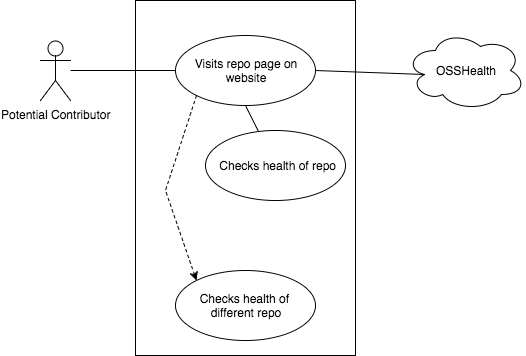

The diagram above was exported from draw.io. Its source (the exported page's mxGraphModel, read from the mxfile embedded in the PNG):
<mxGraphModel dx="790" dy="498" grid="1" gridSize="10" guides="1" tooltips="1" connect="1" arrows="1" fold="1" page="1" pageScale="1" pageWidth="850" pageHeight="1100" math="0" shadow="0">
  <root>
    <mxCell id="0" />
    <mxCell id="1" parent="0" />
    <mxCell id="5e2bf9865e160fe3-10" value="" style="whiteSpace=wrap;html=1;fillColor=none;" vertex="1" parent="1">
      <mxGeometry x="300" y="120" width="220" height="355" as="geometry" />
    </mxCell>
    <mxCell id="5e2bf9865e160fe3-1" value="&lt;span&gt;Potential Contributor&lt;/span&gt;" style="shape=umlActor;verticalLabelPosition=bottom;labelBackgroundColor=#ffffff;verticalAlign=top;html=1;" vertex="1" parent="1">
      <mxGeometry x="205" y="160" width="30" height="60" as="geometry" />
    </mxCell>
    <mxCell id="5e2bf9865e160fe3-3" value="Visits repo page on&lt;div&gt;website&lt;/div&gt;" style="ellipse;whiteSpace=wrap;html=1;" vertex="1" parent="1">
      <mxGeometry x="340" y="155" width="140" height="70" as="geometry" />
    </mxCell>
    <mxCell id="5e2bf9865e160fe3-15" value="" style="edgeStyle=none;rounded=0;html=1;startArrow=none;startFill=0;endArrow=none;endFill=0;jettySize=auto;orthogonalLoop=1;strokeColor=#000000;entryX=0;entryY=0.5;" edge="1" parent="1" source="5e2bf9865e160fe3-1" target="5e2bf9865e160fe3-3">
      <mxGeometry relative="1" as="geometry" />
    </mxCell>
    <mxCell id="5e2bf9865e160fe3-21" value="" style="edgeStyle=none;rounded=0;html=1;startArrow=none;startFill=0;endArrow=none;endFill=0;jettySize=auto;orthogonalLoop=1;strokeColor=#000000;entryX=1;entryY=0.5;exitX=0.16;exitY=0.55;exitPerimeter=0;" edge="1" parent="1" source="5e2bf9865e160fe3-26" target="5e2bf9865e160fe3-3">
      <mxGeometry relative="1" as="geometry">
        <mxPoint x="575" y="190" as="sourcePoint" />
      </mxGeometry>
    </mxCell>
    <mxCell id="5e2bf9865e160fe3-23" value="&amp;nbsp;Checks health of repo" style="ellipse;whiteSpace=wrap;html=1;fillColor=none;" vertex="1" parent="1">
      <mxGeometry x="370" y="250" width="140" height="70" as="geometry" />
    </mxCell>
    <mxCell id="5e2bf9865e160fe3-25" value="" style="edgeStyle=none;rounded=0;html=1;startArrow=none;startFill=0;endArrow=none;endFill=0;jettySize=auto;orthogonalLoop=1;strokeColor=#000000;entryX=0.5;entryY=1;" edge="1" parent="1" source="5e2bf9865e160fe3-23" target="5e2bf9865e160fe3-3">
      <mxGeometry relative="1" as="geometry">
        <mxPoint x="410" y="243" as="targetPoint" />
      </mxGeometry>
    </mxCell>
    <mxCell id="5e2bf9865e160fe3-26" value="OSSHealth" style="ellipse;shape=cloud;whiteSpace=wrap;html=1;fillColor=none;" vertex="1" parent="1">
      <mxGeometry x="570" y="150" width="120" height="80" as="geometry" />
    </mxCell>
    <mxCell id="5e2bf9865e160fe3-27" value="Checks health of&amp;nbsp;&lt;div&gt;different repo&lt;/div&gt;" style="ellipse;whiteSpace=wrap;html=1;fillColor=none;" vertex="1" parent="1">
      <mxGeometry x="340" y="390" width="140" height="70" as="geometry" />
    </mxCell>
    <mxCell id="5e2bf9865e160fe3-30" style="edgeStyle=none;rounded=0;html=1;exitX=0;exitY=1;entryX=0;entryY=0;startArrow=none;startFill=0;endArrow=classic;endFill=1;jettySize=auto;orthogonalLoop=1;strokeColor=#000000;dashed=1;" edge="1" parent="1" source="5e2bf9865e160fe3-3" target="5e2bf9865e160fe3-27">
      <mxGeometry relative="1" as="geometry">
        <Array as="points">
          <mxPoint x="330" y="310" />
        </Array>
      </mxGeometry>
    </mxCell>
  </root>
</mxGraphModel>